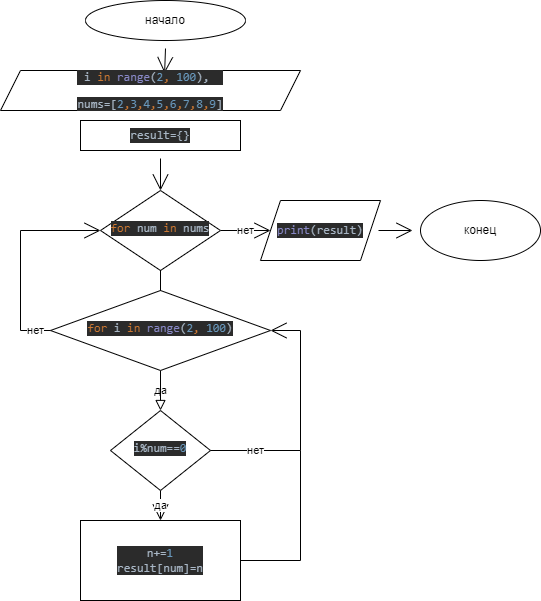

The diagram above was exported from draw.io. Its source (the exported page's mxGraphModel, read from the mxfile embedded in the PNG):
<mxGraphModel dx="645" dy="559" grid="1" gridSize="10" guides="1" tooltips="1" connect="1" arrows="1" fold="1" page="1" pageScale="1" pageWidth="827" pageHeight="1169" math="0" shadow="0">
  <root>
    <mxCell id="WIyWlLk6GJQsqaUBKTNV-0" />
    <mxCell id="WIyWlLk6GJQsqaUBKTNV-1" parent="WIyWlLk6GJQsqaUBKTNV-0" />
    <mxCell id="WIyWlLk6GJQsqaUBKTNV-2" value="да" style="rounded=0;html=1;jettySize=auto;orthogonalLoop=1;fontSize=11;endArrow=block;endFill=0;endSize=8;strokeWidth=1;shadow=0;labelBackgroundColor=none;edgeStyle=orthogonalEdgeStyle;exitX=0.5;exitY=1;exitDx=0;exitDy=0;startArrow=none;" parent="WIyWlLk6GJQsqaUBKTNV-1" source="LAM05lW7llf9t79qYQYY-18" target="WIyWlLk6GJQsqaUBKTNV-6" edge="1">
      <mxGeometry relative="1" as="geometry">
        <mxPoint x="220" y="120" as="sourcePoint" />
      </mxGeometry>
    </mxCell>
    <mxCell id="LAM05lW7llf9t79qYQYY-23" value="да" style="edgeStyle=none;curved=1;rounded=0;orthogonalLoop=1;jettySize=auto;html=1;exitX=0.5;exitY=1;exitDx=0;exitDy=0;entryX=0.5;entryY=0;entryDx=0;entryDy=0;endArrow=open;startSize=14;endSize=14;sourcePerimeterSpacing=8;targetPerimeterSpacing=8;" edge="1" parent="WIyWlLk6GJQsqaUBKTNV-1" source="WIyWlLk6GJQsqaUBKTNV-6" target="LAM05lW7llf9t79qYQYY-3">
      <mxGeometry relative="1" as="geometry" />
    </mxCell>
    <mxCell id="WIyWlLk6GJQsqaUBKTNV-6" value="&lt;pre style=&quot;background-color: #2b2b2b ; color: #a9b7c6 ; font-family: &amp;quot;jetbrains mono&amp;quot; , monospace ; font-size: 9 8pt&quot;&gt;i%num==&lt;span style=&quot;color: #6897bb&quot;&gt;0&lt;/span&gt;&lt;/pre&gt;" style="rhombus;whiteSpace=wrap;html=1;shadow=0;fontFamily=Helvetica;fontSize=12;align=center;strokeWidth=1;spacing=6;spacingTop=-4;" parent="WIyWlLk6GJQsqaUBKTNV-1" vertex="1">
      <mxGeometry x="170" y="460" width="100" height="80" as="geometry" />
    </mxCell>
    <mxCell id="LAM05lW7llf9t79qYQYY-2" style="edgeStyle=none;curved=1;rounded=0;orthogonalLoop=1;jettySize=auto;html=1;entryX=0.547;entryY=0.067;entryDx=0;entryDy=0;entryPerimeter=0;endArrow=open;startSize=14;endSize=14;sourcePerimeterSpacing=8;targetPerimeterSpacing=8;" edge="1" parent="WIyWlLk6GJQsqaUBKTNV-1" source="LAM05lW7llf9t79qYQYY-0" target="LAM05lW7llf9t79qYQYY-1">
      <mxGeometry relative="1" as="geometry" />
    </mxCell>
    <mxCell id="LAM05lW7llf9t79qYQYY-0" value="начало" style="ellipse;whiteSpace=wrap;html=1;hachureGap=4;" vertex="1" parent="WIyWlLk6GJQsqaUBKTNV-1">
      <mxGeometry x="145" y="50" width="160" height="40" as="geometry" />
    </mxCell>
    <mxCell id="LAM05lW7llf9t79qYQYY-1" value="&lt;pre style=&quot;background-color: rgb(43 , 43 , 43) ; font-family: &amp;#34;jetbrains mono&amp;#34; , monospace ; color: rgb(169 , 183 , 198)&quot;&gt;&lt;span style=&quot;font-family: &amp;#34;jetbrains mono&amp;#34; , monospace&quot;&gt;i &lt;/span&gt;&lt;span style=&quot;font-family: &amp;#34;jetbrains mono&amp;#34; , monospace ; color: rgb(204 , 120 , 50)&quot;&gt;in &lt;/span&gt;&lt;span style=&quot;font-family: &amp;#34;jetbrains mono&amp;#34; , monospace ; color: rgb(136 , 136 , 198)&quot;&gt;range&lt;/span&gt;&lt;span style=&quot;font-family: &amp;#34;jetbrains mono&amp;#34; , monospace&quot;&gt;(&lt;/span&gt;&lt;span style=&quot;font-family: &amp;#34;jetbrains mono&amp;#34; , monospace ; color: rgb(104 , 151 , 187)&quot;&gt;2&lt;/span&gt;&lt;span style=&quot;font-family: &amp;#34;jetbrains mono&amp;#34; , monospace ; color: rgb(204 , 120 , 50)&quot;&gt;, &lt;/span&gt;&lt;span style=&quot;font-family: &amp;#34;jetbrains mono&amp;#34; , monospace ; color: rgb(104 , 151 , 187)&quot;&gt;100&lt;/span&gt;&lt;span style=&quot;font-family: &amp;#34;jetbrains mono&amp;#34; , monospace&quot;&gt;)&lt;/span&gt;, &lt;/pre&gt;&lt;pre style=&quot;background-color: rgb(43 , 43 , 43) ; font-family: &amp;#34;jetbrains mono&amp;#34; , monospace ; color: rgb(169 , 183 , 198)&quot;&gt;nums=[&lt;span style=&quot;font-family: &amp;#34;jetbrains mono&amp;#34; , monospace ; color: rgb(104 , 151 , 187)&quot;&gt;2&lt;/span&gt;&lt;span style=&quot;font-family: &amp;#34;jetbrains mono&amp;#34; , monospace ; color: rgb(204 , 120 , 50)&quot;&gt;,&lt;/span&gt;&lt;span style=&quot;font-family: &amp;#34;jetbrains mono&amp;#34; , monospace ; color: rgb(104 , 151 , 187)&quot;&gt;3&lt;/span&gt;&lt;span style=&quot;font-family: &amp;#34;jetbrains mono&amp;#34; , monospace ; color: rgb(204 , 120 , 50)&quot;&gt;,&lt;/span&gt;&lt;span style=&quot;font-family: &amp;#34;jetbrains mono&amp;#34; , monospace ; color: rgb(104 , 151 , 187)&quot;&gt;4&lt;/span&gt;&lt;span style=&quot;font-family: &amp;#34;jetbrains mono&amp;#34; , monospace ; color: rgb(204 , 120 , 50)&quot;&gt;,&lt;/span&gt;&lt;span style=&quot;font-family: &amp;#34;jetbrains mono&amp;#34; , monospace ; color: rgb(104 , 151 , 187)&quot;&gt;5&lt;/span&gt;&lt;span style=&quot;font-family: &amp;#34;jetbrains mono&amp;#34; , monospace ; color: rgb(204 , 120 , 50)&quot;&gt;,&lt;/span&gt;&lt;span style=&quot;font-family: &amp;#34;jetbrains mono&amp;#34; , monospace ; color: rgb(104 , 151 , 187)&quot;&gt;6&lt;/span&gt;&lt;span style=&quot;font-family: &amp;#34;jetbrains mono&amp;#34; , monospace ; color: rgb(204 , 120 , 50)&quot;&gt;,&lt;/span&gt;&lt;span style=&quot;font-family: &amp;#34;jetbrains mono&amp;#34; , monospace ; color: rgb(104 , 151 , 187)&quot;&gt;7&lt;/span&gt;&lt;span style=&quot;font-family: &amp;#34;jetbrains mono&amp;#34; , monospace ; color: rgb(204 , 120 , 50)&quot;&gt;,&lt;/span&gt;&lt;span style=&quot;font-family: &amp;#34;jetbrains mono&amp;#34; , monospace ; color: rgb(104 , 151 , 187)&quot;&gt;8&lt;/span&gt;&lt;span style=&quot;font-family: &amp;#34;jetbrains mono&amp;#34; , monospace ; color: rgb(204 , 120 , 50)&quot;&gt;,&lt;/span&gt;&lt;span style=&quot;font-family: &amp;#34;jetbrains mono&amp;#34; , monospace ; color: rgb(104 , 151 , 187)&quot;&gt;9&lt;/span&gt;&lt;span style=&quot;font-family: &amp;#34;jetbrains mono&amp;#34; , monospace&quot;&gt;]&lt;/span&gt;&lt;/pre&gt;" style="shape=parallelogram;perimeter=parallelogramPerimeter;whiteSpace=wrap;html=1;fixedSize=1;hachureGap=4;" vertex="1" parent="WIyWlLk6GJQsqaUBKTNV-1">
      <mxGeometry x="60" y="120" width="300" height="40" as="geometry" />
    </mxCell>
    <mxCell id="LAM05lW7llf9t79qYQYY-3" value="&lt;pre style=&quot;background-color: #2b2b2b ; color: #a9b7c6 ; font-family: &amp;#34;jetbrains mono&amp;#34; , monospace ; font-size: 9 8pt&quot;&gt;n+=&lt;span style=&quot;color: #6897bb&quot;&gt;1&lt;br&gt;&lt;/span&gt;result[num]=n&lt;/pre&gt;" style="rounded=0;whiteSpace=wrap;html=1;hachureGap=4;" vertex="1" parent="WIyWlLk6GJQsqaUBKTNV-1">
      <mxGeometry x="140" y="570" width="160" height="80" as="geometry" />
    </mxCell>
    <mxCell id="LAM05lW7llf9t79qYQYY-15" style="edgeStyle=none;curved=1;rounded=0;orthogonalLoop=1;jettySize=auto;html=1;entryX=0.5;entryY=0;entryDx=0;entryDy=0;endArrow=open;startSize=14;endSize=14;sourcePerimeterSpacing=8;targetPerimeterSpacing=8;" edge="1" parent="WIyWlLk6GJQsqaUBKTNV-1" source="LAM05lW7llf9t79qYQYY-7" target="LAM05lW7llf9t79qYQYY-10">
      <mxGeometry relative="1" as="geometry" />
    </mxCell>
    <mxCell id="LAM05lW7llf9t79qYQYY-7" value="&lt;pre style=&quot;background-color: #2b2b2b ; color: #a9b7c6 ; font-family: &amp;#34;jetbrains mono&amp;#34; , monospace ; font-size: 9 8pt&quot;&gt;result={}&lt;/pre&gt;" style="rounded=0;whiteSpace=wrap;html=1;hachureGap=4;" vertex="1" parent="WIyWlLk6GJQsqaUBKTNV-1">
      <mxGeometry x="140" y="170" width="160" height="30" as="geometry" />
    </mxCell>
    <mxCell id="LAM05lW7llf9t79qYQYY-14" value="нет" style="edgeStyle=none;curved=1;rounded=0;orthogonalLoop=1;jettySize=auto;html=1;exitX=1;exitY=0.5;exitDx=0;exitDy=0;entryX=0;entryY=0.5;entryDx=0;entryDy=0;endArrow=open;startSize=14;endSize=14;sourcePerimeterSpacing=8;targetPerimeterSpacing=8;" edge="1" parent="WIyWlLk6GJQsqaUBKTNV-1" source="LAM05lW7llf9t79qYQYY-10" target="LAM05lW7llf9t79qYQYY-13">
      <mxGeometry relative="1" as="geometry" />
    </mxCell>
    <mxCell id="LAM05lW7llf9t79qYQYY-10" value="&lt;pre style=&quot;background-color: #2b2b2b ; color: #a9b7c6 ; font-family: &amp;#34;jetbrains mono&amp;#34; , monospace ; font-size: 9 8pt&quot;&gt;&lt;pre style=&quot;font-family: &amp;#34;jetbrains mono&amp;#34; , monospace&quot;&gt;&lt;span style=&quot;color: #cc7832&quot;&gt;for &lt;/span&gt;num &lt;span style=&quot;color: #cc7832&quot;&gt;in &lt;/span&gt;nums&lt;/pre&gt;&lt;/pre&gt;" style="rhombus;whiteSpace=wrap;html=1;shadow=0;fontFamily=Helvetica;fontSize=12;align=center;strokeWidth=1;spacing=6;spacingTop=-4;" vertex="1" parent="WIyWlLk6GJQsqaUBKTNV-1">
      <mxGeometry x="160" y="240" width="120" height="80" as="geometry" />
    </mxCell>
    <mxCell id="LAM05lW7llf9t79qYQYY-17" value="" style="edgeStyle=none;curved=1;rounded=0;orthogonalLoop=1;jettySize=auto;html=1;endArrow=open;startSize=14;endSize=14;sourcePerimeterSpacing=8;targetPerimeterSpacing=8;" edge="1" parent="WIyWlLk6GJQsqaUBKTNV-1" source="LAM05lW7llf9t79qYQYY-13" target="LAM05lW7llf9t79qYQYY-16">
      <mxGeometry relative="1" as="geometry" />
    </mxCell>
    <mxCell id="LAM05lW7llf9t79qYQYY-13" value="&lt;pre style=&quot;background-color: #2b2b2b ; color: #a9b7c6 ; font-family: &amp;#34;jetbrains mono&amp;#34; , monospace ; font-size: 9 8pt&quot;&gt;&lt;span style=&quot;color: #8888c6&quot;&gt;print&lt;/span&gt;(result)&lt;/pre&gt;" style="shape=parallelogram;perimeter=parallelogramPerimeter;whiteSpace=wrap;html=1;fixedSize=1;hachureGap=4;" vertex="1" parent="WIyWlLk6GJQsqaUBKTNV-1">
      <mxGeometry x="320" y="250" width="120" height="60" as="geometry" />
    </mxCell>
    <mxCell id="LAM05lW7llf9t79qYQYY-16" value="конец" style="ellipse;whiteSpace=wrap;html=1;hachureGap=4;" vertex="1" parent="WIyWlLk6GJQsqaUBKTNV-1">
      <mxGeometry x="480" y="250" width="120" height="60" as="geometry" />
    </mxCell>
    <mxCell id="LAM05lW7llf9t79qYQYY-18" value="&lt;pre style=&quot;background-color: #2b2b2b ; color: #a9b7c6 ; font-family: &amp;#34;jetbrains mono&amp;#34; , monospace ; font-size: 9 8pt&quot;&gt;&lt;pre style=&quot;font-family: &amp;#34;jetbrains mono&amp;#34; , monospace&quot;&gt;&lt;span style=&quot;color: #cc7832&quot;&gt;for &lt;/span&gt;i &lt;span style=&quot;color: #cc7832&quot;&gt;in &lt;/span&gt;&lt;span style=&quot;color: #8888c6&quot;&gt;range&lt;/span&gt;(&lt;span style=&quot;color: #6897bb&quot;&gt;2&lt;/span&gt;&lt;span style=&quot;color: #cc7832&quot;&gt;, &lt;/span&gt;&lt;span style=&quot;color: #6897bb&quot;&gt;100&lt;/span&gt;)&lt;/pre&gt;&lt;/pre&gt;" style="rhombus;whiteSpace=wrap;html=1;shadow=0;fontFamily=Helvetica;fontSize=12;align=center;strokeWidth=1;spacing=6;spacingTop=-4;" vertex="1" parent="WIyWlLk6GJQsqaUBKTNV-1">
      <mxGeometry x="110" y="340" width="220" height="80" as="geometry" />
    </mxCell>
    <mxCell id="LAM05lW7llf9t79qYQYY-19" value="" style="rounded=0;html=1;jettySize=auto;orthogonalLoop=1;fontSize=11;endArrow=none;endFill=0;endSize=8;strokeWidth=1;shadow=0;labelBackgroundColor=none;edgeStyle=orthogonalEdgeStyle;exitX=0.5;exitY=1;exitDx=0;exitDy=0;" edge="1" parent="WIyWlLk6GJQsqaUBKTNV-1" source="LAM05lW7llf9t79qYQYY-10" target="LAM05lW7llf9t79qYQYY-18">
      <mxGeometry relative="1" as="geometry">
        <mxPoint x="220" y="320" as="sourcePoint" />
        <mxPoint x="220" y="440" as="targetPoint" />
      </mxGeometry>
    </mxCell>
    <mxCell id="LAM05lW7llf9t79qYQYY-20" value="нет" style="endArrow=none;html=1;rounded=0;startSize=14;endSize=14;sourcePerimeterSpacing=8;targetPerimeterSpacing=8;curved=1;entryX=0;entryY=0.5;entryDx=0;entryDy=0;" edge="1" parent="WIyWlLk6GJQsqaUBKTNV-1" target="LAM05lW7llf9t79qYQYY-18">
      <mxGeometry width="50" height="50" relative="1" as="geometry">
        <mxPoint x="80" y="380" as="sourcePoint" />
        <mxPoint x="300" y="470" as="targetPoint" />
      </mxGeometry>
    </mxCell>
    <mxCell id="LAM05lW7llf9t79qYQYY-21" value="" style="endArrow=none;html=1;rounded=0;startSize=14;endSize=14;sourcePerimeterSpacing=8;targetPerimeterSpacing=8;curved=1;" edge="1" parent="WIyWlLk6GJQsqaUBKTNV-1">
      <mxGeometry width="50" height="50" relative="1" as="geometry">
        <mxPoint x="80" y="380" as="sourcePoint" />
        <mxPoint x="80" y="280" as="targetPoint" />
      </mxGeometry>
    </mxCell>
    <mxCell id="LAM05lW7llf9t79qYQYY-22" value="" style="edgeStyle=none;orthogonalLoop=1;jettySize=auto;html=1;rounded=0;endArrow=open;startSize=14;endSize=14;sourcePerimeterSpacing=8;targetPerimeterSpacing=8;curved=1;entryX=0;entryY=0.5;entryDx=0;entryDy=0;" edge="1" parent="WIyWlLk6GJQsqaUBKTNV-1" target="LAM05lW7llf9t79qYQYY-10">
      <mxGeometry width="120" relative="1" as="geometry">
        <mxPoint x="80" y="280" as="sourcePoint" />
        <mxPoint x="330" y="400" as="targetPoint" />
        <Array as="points" />
      </mxGeometry>
    </mxCell>
    <mxCell id="LAM05lW7llf9t79qYQYY-24" value="" style="endArrow=none;html=1;rounded=0;startSize=14;endSize=14;sourcePerimeterSpacing=8;targetPerimeterSpacing=8;curved=1;" edge="1" parent="WIyWlLk6GJQsqaUBKTNV-1">
      <mxGeometry width="50" height="50" relative="1" as="geometry">
        <mxPoint x="360" y="500" as="sourcePoint" />
        <mxPoint x="360" y="380" as="targetPoint" />
      </mxGeometry>
    </mxCell>
    <mxCell id="LAM05lW7llf9t79qYQYY-25" value="нет" style="endArrow=none;html=1;rounded=0;startSize=14;endSize=14;sourcePerimeterSpacing=8;targetPerimeterSpacing=8;curved=1;entryX=1;entryY=0.5;entryDx=0;entryDy=0;" edge="1" parent="WIyWlLk6GJQsqaUBKTNV-1" target="WIyWlLk6GJQsqaUBKTNV-6">
      <mxGeometry width="50" height="50" relative="1" as="geometry">
        <mxPoint x="360" y="500" as="sourcePoint" />
        <mxPoint x="370" y="390" as="targetPoint" />
      </mxGeometry>
    </mxCell>
    <mxCell id="LAM05lW7llf9t79qYQYY-26" value="" style="edgeStyle=none;orthogonalLoop=1;jettySize=auto;html=1;rounded=0;endArrow=open;startSize=14;endSize=14;sourcePerimeterSpacing=8;targetPerimeterSpacing=8;curved=1;entryX=1;entryY=0.5;entryDx=0;entryDy=0;" edge="1" parent="WIyWlLk6GJQsqaUBKTNV-1" target="LAM05lW7llf9t79qYQYY-18">
      <mxGeometry width="120" relative="1" as="geometry">
        <mxPoint x="360" y="380" as="sourcePoint" />
        <mxPoint x="170" y="290" as="targetPoint" />
        <Array as="points" />
      </mxGeometry>
    </mxCell>
    <mxCell id="LAM05lW7llf9t79qYQYY-27" value="" style="endArrow=none;html=1;rounded=0;startSize=14;endSize=14;sourcePerimeterSpacing=8;targetPerimeterSpacing=8;curved=1;" edge="1" parent="WIyWlLk6GJQsqaUBKTNV-1">
      <mxGeometry width="50" height="50" relative="1" as="geometry">
        <mxPoint x="360" y="610" as="sourcePoint" />
        <mxPoint x="360" y="500" as="targetPoint" />
      </mxGeometry>
    </mxCell>
    <mxCell id="LAM05lW7llf9t79qYQYY-28" value="" style="endArrow=none;html=1;rounded=0;startSize=14;endSize=14;sourcePerimeterSpacing=8;targetPerimeterSpacing=8;curved=1;entryX=1;entryY=0.5;entryDx=0;entryDy=0;" edge="1" parent="WIyWlLk6GJQsqaUBKTNV-1" target="LAM05lW7llf9t79qYQYY-3">
      <mxGeometry width="50" height="50" relative="1" as="geometry">
        <mxPoint x="360" y="610" as="sourcePoint" />
        <mxPoint x="380" y="400" as="targetPoint" />
      </mxGeometry>
    </mxCell>
  </root>
</mxGraphModel>